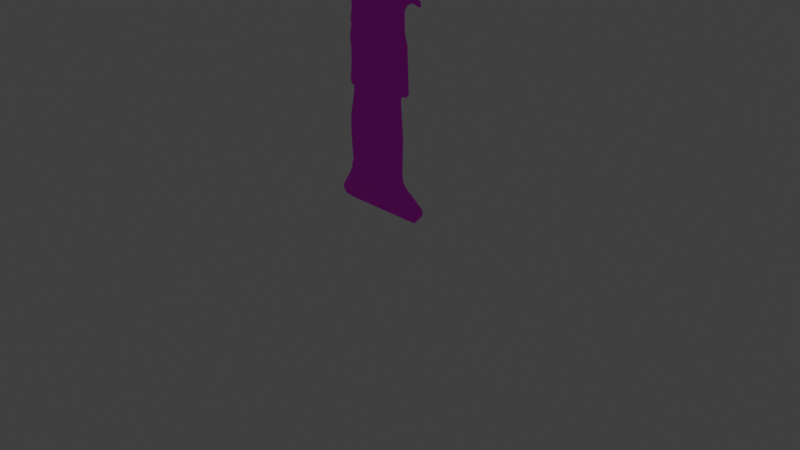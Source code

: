 # Source: cardboard.blend  (saved by Blender 3.0.42; exported with 4.5.12 LTS)
import bpy
from mathutils import Matrix  # noqa: F401  (used for matrix-valued properties, if any)

bpy.ops.wm.read_factory_settings(use_empty=True)
scene = bpy.context.scene
scene.name = 'Scene'

# ---- collections
col_collection = bpy.data.collections.new('Collection'); scene.collection.children.link(col_collection)

# ---- images (referenced by path relative to the original .blend; pixels are not part of the script)
import os
ASSET_DIR = os.environ.get("B2B_ASSET_DIR", "")  # directory of the original .blend (textures are referenced by path, not embedded)
HERE = os.path.dirname(os.path.abspath(__file__))  # packed textures are extracted next to this script under _unpacked/

def load_image(name, relpath, width, height, colorspace="sRGB"):
    """Load a texture the original file referenced (path relative to the .blend, or extracted next to this script)."""
    p = next((c for c in (os.path.join(HERE, relpath), os.path.join(ASSET_DIR, relpath)) if relpath and os.path.exists(c)), "")
    if p:
        img = bpy.data.images.load(p, check_existing=True)
        img.name = name
    else:  # same state as the original file: an image datablock whose file is absent (Cycles renders it pink)
        img = bpy.data.images.new(name, width, height)
        img.source = "FILE"
        img.filepath = "//" + (relpath or name)
    img.colorspace_settings.name = colorspace
    return img
img_myself_png = load_image('myself.png', 'myself.png', 1024, 1024, 'sRGB')

# ---- materials (node trees are filled in below, after node groups)
mat_umberto = bpy.data.materials.new('Umberto')
mat_umberto.use_transparent_shadow = False

# ---- material node trees
mat_umberto.use_nodes = True; mat_umberto.node_tree.nodes.clear()
_N = mat_umberto.node_tree.nodes; _L = mat_umberto.node_tree.links
n0 = _N.new('ShaderNodeBsdfPrincipled'); n0.name = 'Principled BSDF'; n0.location = (10, 300)
n0.distribution = 'GGX'
n0.subsurface_method = 'RANDOM_WALK_SKIN'
n0.inputs[3].default_value = 1.45
n0.inputs[27].default_value = (0.0, 0.0, 0.0, 1.0)
n0.inputs[28].default_value = 1.0
n1 = _N.new('ShaderNodeOutputMaterial'); n1.name = 'Material Output'; n1.location = (300, 300)
n2 = _N.new('ShaderNodeTexImage'); n2.name = 'Image Texture'; n2.location = (-419, 218)
n2.image = img_myself_png
_L.new(n0.outputs[0], n1.inputs[0])
_L.new(n2.outputs[0], n0.inputs[0])
n1.is_active_output = True

# ---- world
world_world = bpy.data.worlds.new('World'); scene.world = world_world
world_world.use_nodes = True; world_world.node_tree.nodes.clear()
_N = world_world.node_tree.nodes; _L = world_world.node_tree.links
n0 = _N.new('ShaderNodeOutputWorld'); n0.name = 'World Output'; n0.location = (300, 300)
n1 = _N.new('ShaderNodeBackground'); n1.name = 'Background'; n1.location = (10, 300)
n1.inputs[0].default_value = (0.05088, 0.05088, 0.05088, 1.0)
_L.new(n1.outputs[0], n0.inputs[0])
n0.is_active_output = True
world_world.color = (0.05088, 0.05088, 0.05088)
world_world.use_sun_shadow = False
world_world.sun_shadow_jitter_overblur = 0.0

# ---- cameras
cam_camera = bpy.data.cameras.new('Camera')
cam_camera.clip_end = 100.0
cam_camera.ortho_scale = 7.314

# ---- lights
light_light = bpy.data.lights.new('Light', 'POINT')
light_light.transmission_factor = 0.0
light_light.energy = 1000.0
light_light.shadow_soft_size = 0.1
light_light.shadow_maximum_resolution = 0.006
light_light.use_absolute_resolution = True

# ---- meshes
me_plane = bpy.data.meshes.new('Plane')
me_plane.from_pydata([(-0.4219, 0.01726, 8.078e-08), (-0.4109, 0.007161, 8.078e-08), (-0.3546, 0.002265, 8.078e-08), (0.1105, 0.007299, 8.078e-08), (0.1705, 0.04761, 8.078e-08), (0.1661, 0.06514, 8.078e-08), (0.05119, 0.1131, 8.078e-08), (0.03158, 0.1286, 8.078e-08), (0.02411, 0.1524, 8.078e-08), (0.02826, 0.2724, 8.078e-08), (0.01805, 0.3467, 8.078e-08), (0.01344, 0.3783, 8.078e-08), (0.01631, 0.3909, 8.078e-08), (0.02188, 0.3984, 8.078e-08), (0.04995, 0.4001, 8.078e-08), (0.06731, 0.4139, 8.078e-08), (0.06033, 0.5146, 8.078e-08), (0.05725, 0.5583, 8.078e-08), (0.03911, 0.5962, 8.078e-08), (0.03838, 0.6557, 8.078e-08), (0.05297, 0.6706, 8.078e-08), (0.07699, 0.6813, 8.078e-08), (0.1015, 0.6817, 8.078e-08), (0.1334, 0.6766, 8.078e-08), (0.1464, 0.6797, 8.078e-08), (0.1438, 0.6868, 8.078e-08), (0.1441, 0.6942, 8.078e-08), (0.01164, 0.7213, 8.078e-08), (0.004223, 0.7411, 8.078e-08), (0.000612, 0.802, 8.078e-08), (-0.0004138, 0.8188, 8.078e-08), (0.003725, 0.8336, 8.078e-08), (0.01776, 0.8491, 8.078e-08), (0.06287, 0.8557, 8.078e-08), (0.08339, 0.8643, 8.078e-08), (0.1063, 0.8612, 8.078e-08), (0.1486, 0.8584, 8.078e-08), (0.1661, 0.8575, 8.078e-08), (0.2124, 0.8595, 8.078e-08), (0.2793, 0.8682, 8.078e-08), (0.371, 0.8837, 8.078e-08), (0.3826, 0.8736, 8.078e-08), (0.4015, 0.8483, 8.078e-08), (0.4198, 0.8408, 8.078e-08), (0.442, 0.8371, 8.078e-08), (0.4636, 0.827, 8.078e-08), (0.4739, 0.8106, 8.078e-08), (0.486, 0.8151, 8.078e-08), (0.4693, 0.845, 8.078e-08), (0.4686, 0.8625, 8.078e-08), (0.4648, 0.8808, 8.078e-08), (0.4526, 0.9016, 8.078e-08), (0.4371, 0.9159, 8.078e-08), (0.4168, 0.9244, 8.078e-08), (0.3991, 0.9246, 8.078e-08), (0.161, 0.9052, 8.078e-08), (0.09684, 0.9141, 8.078e-08), (-0.01148, 0.957, 8.078e-08), (-0.03681, 0.9622, 8.078e-08), (-0.05846, 0.966, 8.078e-08), (-0.08653, 0.9669, 8.078e-08), (-0.1102, 0.9655, 8.078e-08), (-0.1546, 0.9721, 8.078e-08), (-0.1614, 1.0, 8.078e-08), (-0.1477, 1.019, 8.078e-08), (-0.1147, 1.074, 8.078e-08), (-0.1228, 1.107, 8.078e-08), (-0.1392, 1.135, 8.078e-08), (-0.1731, 1.154, 8.078e-08), (-0.215, 1.165, 8.078e-08), (-0.258, 1.169, 8.078e-08), (-0.2984, 1.159, 8.078e-08), (-0.3309, 1.142, 8.078e-08), (-0.3632, 1.112, 8.078e-08), (-0.3651, 1.088, 8.078e-08), (-0.3209, 1.026, 8.078e-08), (-0.2844, 0.9847, 8.078e-08), (-0.2746, 0.9711, 8.078e-08), (-0.2883, 0.955, 8.078e-08), (-0.332, 0.9493, 8.078e-08), (-0.4075, 0.9352, 8.078e-08), (-0.4338, 0.8948, 8.078e-08), (-0.4372, 0.807, 8.078e-08), (-0.4045, 0.8096, 8.078e-08), (-0.3883, 0.7664, 8.078e-08), (-0.3684, 0.7312, 8.078e-08), (-0.3188, 0.7172, 8.078e-08), (-0.3092, 0.7115, 8.078e-08), (-0.3244, 0.6958, 8.078e-08), (-0.3309, 0.651, 8.078e-08), (-0.3397, 0.6443, 8.078e-08), (-0.3357, 0.6263, 8.078e-08), (-0.347, 0.5809, 8.078e-08), (-0.341, 0.5733, 8.078e-08), (-0.3524, 0.534, 8.078e-08), (-0.3483, 0.5088, 8.078e-08), (-0.3443, 0.4871, 8.078e-08), (-0.3456, 0.459, 8.078e-08), (-0.3535, 0.3946, 8.078e-08), (-0.3454, 0.3855, 8.078e-08), (-0.3262, 0.3791, 8.078e-08), (-0.3347, 0.3452, 8.078e-08), (-0.3544, 0.2877, 8.078e-08), (-0.3569, 0.2601, 8.078e-08), (-0.3571, 0.2255, 8.078e-08), (-0.3516, 0.1754, 8.078e-08), (-0.3439, 0.1348, 8.078e-08), (-0.3561, 0.1184, 8.078e-08), (-0.3552, 0.1051, 8.078e-08), (-0.3905, 0.06891, 8.078e-08), (-0.424, 0.03644, 8.078e-08), (-0.4289, 0.02491, 8.078e-08)], [], [(48, 49, 50, 51, 52, 53, 54, 55, 56, 57, 58, 59, 60, 61, 62, 63, 64, 65, 66, 67, 68, 69, 70, 71, 72, 73, 74, 75, 76, 77, 78, 79, 80, 81, 82, 83, 84, 85, 86, 87, 88, 89, 90, 91, 92, 93, 94, 95, 96, 97, 98, 99, 100, 101, 102, 103, 104, 105, 106, 107, 108, 109, 110, 111, 0, 1, 2, 3, 4, 5, 6, 7, 8, 9, 10, 11, 12, 13, 14, 15, 16, 17, 18, 19, 20, 21, 22, 23, 24, 25, 26, 27, 28, 29, 30, 31, 32, 33, 34, 35, 36, 37, 38, 39, 40, 41, 42, 43, 44, 45, 46, 47)])
_uv = me_plane.uv_layers.new(name='UVMap')
_uv.uv.foreach_set('vector', [0.7346, 0.5977, 0.7343, 0.6065, 0.7324, 0.6156, 0.7263, 0.626, 0.7185, 0.6332, 0.7084, 0.6374, 0.6996, 0.6375, 0.5805, 0.6278, 0.5484, 0.6323, 0.4943, 0.6538, 0.4816, 0.6563, 0.4708, 0.6583, 0.4567, 0.6587, 0.4449, 0.658, 0.4227, 0.6613, 0.4193, 0.6752, 0.4262, 0.6847, 0.4427, 0.712, 0.4386, 0.7286, 0.4304, 0.7426, 0.4135, 0.7522, 0.3925, 0.7578, 0.371, 0.7597, 0.3508, 0.7546, 0.3345, 0.7461, 0.3184, 0.7311, 0.3175, 0.719, 0.3395, 0.688, 0.3578, 0.6676, 0.3627, 0.6608, 0.3559, 0.6527, 0.334, 0.6499, 0.2962, 0.6428, 0.2831, 0.6227, 0.2814, 0.5788, 0.2977, 0.58, 0.3058, 0.5584, 0.3158, 0.5408, 0.3406, 0.5339, 0.3454, 0.531, 0.3378, 0.5232, 0.3345, 0.5007, 0.3301, 0.4974, 0.3322, 0.4884, 0.3265, 0.4657, 0.3295, 0.4619, 0.3238, 0.4422, 0.3259, 0.4296, 0.3278, 0.4188, 0.3272, 0.4047, 0.3232, 0.3725, 0.3273, 0.368, 0.3369, 0.3648, 0.3327, 0.3478, 0.3228, 0.3191, 0.3215, 0.3053, 0.3215, 0.288, 0.3242, 0.2629, 0.328, 0.2426, 0.322, 0.2344, 0.3224, 0.2278, 0.3047, 0.2097, 0.288, 0.1935, 0.2856, 0.1877, 0.2891, 0.1839, 0.2946, 0.1788, 0.3227, 0.1764, 0.5553, 0.1789, 0.5852, 0.199, 0.583, 0.2078, 0.5256, 0.2318, 0.5158, 0.2396, 0.5121, 0.2514, 0.5141, 0.3115, 0.509, 0.3486, 0.5067, 0.3644, 0.5082, 0.3707, 0.5109, 0.3744, 0.525, 0.3753, 0.5337, 0.3822, 0.5302, 0.4325, 0.5286, 0.4544, 0.5196, 0.4733, 0.5192, 0.5031, 0.5265, 0.5105, 0.5385, 0.5159, 0.5508, 0.5161, 0.5667, 0.5135, 0.5732, 0.5151, 0.5719, 0.5186, 0.5721, 0.5223, 0.5058, 0.5359, 0.5021, 0.5458, 0.5003, 0.5762, 0.4998, 0.5846, 0.5019, 0.592, 0.5089, 0.5998, 0.5314, 0.6031, 0.5417, 0.6074, 0.5531, 0.6059, 0.5743, 0.6045, 0.5831, 0.604, 0.6062, 0.605, 0.6397, 0.6093, 0.6855, 0.6171, 0.6913, 0.612, 0.7007, 0.5994, 0.7099, 0.5956, 0.721, 0.5938, 0.7318, 0.5887, 0.7369, 0.5805, 0.743, 0.5828])
me_plane.materials.append(mat_umberto)
me_plane.use_remesh_fix_poles = True
me_plane.use_remesh_preserve_attributes = False
me_plane.update()

# ---- objects
ob_light = bpy.data.objects.new('Light', light_light)
ob_camera = bpy.data.objects.new('Camera', cam_camera)
ob_plane = bpy.data.objects.new('Plane', me_plane)

# ---- transforms, parenting, visibility, modifiers, constraints
ob_light.location = (4.076, 1.005, 5.904)
ob_light.rotation_euler = (0.6503, 0.05522, 1.866)
ob_light.lock_rotations_4d = False
ob_light.empty_display_type = 'ARROWS'
ob_light.color = (0.0, 0.0, 0.0, 0.0)
ob_light.lineart.crease_threshold = 0.0
ob_camera.location = (7.359, -6.926, 4.958)
ob_camera.rotation_euler = (1.109, 0.0, 0.8149)
ob_camera.lock_rotations_4d = False
ob_camera.empty_display_type = 'ARROWS'
ob_camera.color = (0.0, 0.0, 0.0, 0.0)
ob_camera.display_type = 'WIRE'
ob_camera.lineart.crease_threshold = 0.0
ob_plane.location = (0.0, 0.0, 0.0)
ob_plane.rotation_euler = (1.571, -2.22e-16, -2.22e-16)
ob_plane.scale = (2.0, 3.295, 2.0)

# ---- collection membership
col_collection.objects.link(ob_light)
col_collection.objects.link(ob_camera)
col_collection.objects.link(ob_plane)

# ---- scene / render settings (as saved in the file)
scene.camera = ob_camera
scene.frame_start = 1; scene.frame_end = 250; scene.frame_set(1)
scene.render.engine = 'BLENDER_EEVEE_NEXT'
scene.cycles.sampling_pattern = 'TABULATED_SOBOL'
scene.cycles.use_light_tree = False
scene.view_settings.view_transform = 'Standard'
bpy.context.view_layer.update()
